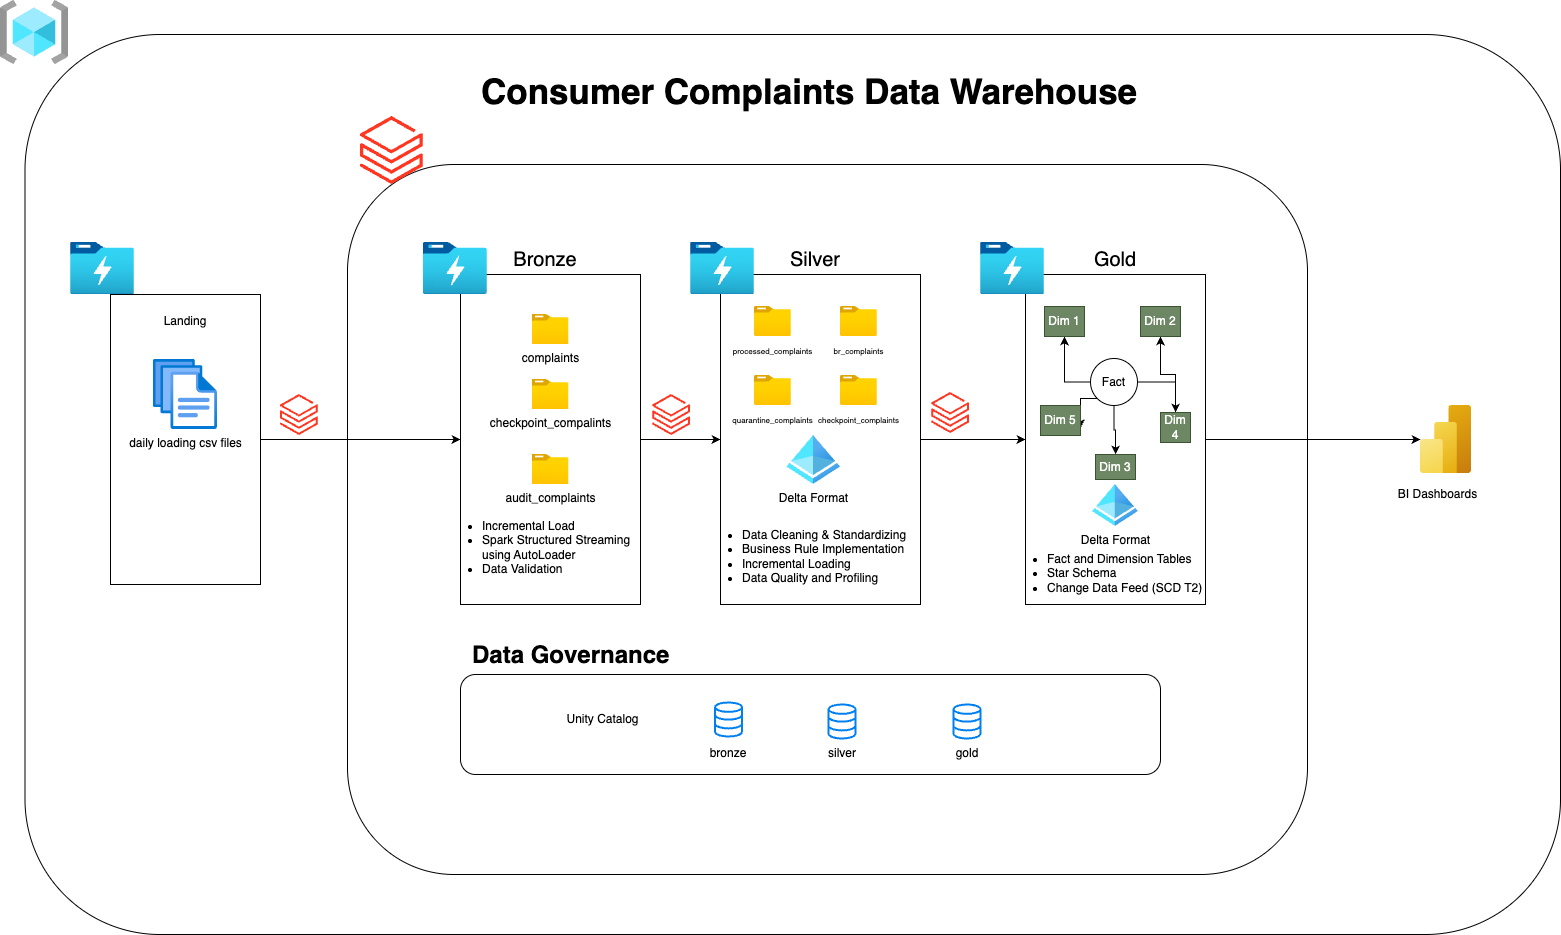

The diagram above was exported from draw.io. Its source (the exported page's mxGraphModel, read from the mxfile embedded in the PNG):
<mxGraphModel dx="1074" dy="1053" grid="1" gridSize="10" guides="1" tooltips="1" connect="1" arrows="1" fold="1" page="1" pageScale="1" pageWidth="827" pageHeight="1169" math="0" shadow="0">
  <root>
    <mxCell id="0" />
    <mxCell id="1" parent="0" />
    <mxCell id="K9rkXe4piy7wDcdysyzR-65" value="" style="rounded=1;whiteSpace=wrap;html=1;" vertex="1" parent="1">
      <mxGeometry x="1264.5" y="160" width="1535.5" height="900" as="geometry" />
    </mxCell>
    <mxCell id="K9rkXe4piy7wDcdysyzR-33" value="" style="rounded=1;whiteSpace=wrap;html=1;container=1;" vertex="1" parent="1">
      <mxGeometry x="1587" y="290" width="960" height="710" as="geometry" />
    </mxCell>
    <mxCell id="K9rkXe4piy7wDcdysyzR-98" value="" style="image;aspect=fixed;html=1;points=[];align=center;fontSize=12;image=img/lib/azure2/analytics/Azure_Databricks.svg;" vertex="1" parent="K9rkXe4piy7wDcdysyzR-33">
      <mxGeometry x="584.1399999999999" y="228" width="37.86" height="41" as="geometry" />
    </mxCell>
    <mxCell id="K9rkXe4piy7wDcdysyzR-34" value="" style="image;aspect=fixed;html=1;points=[];align=center;fontSize=12;image=img/lib/azure2/analytics/Azure_Databricks.svg;" vertex="1" parent="1">
      <mxGeometry x="1600" y="242" width="62.8" height="68" as="geometry" />
    </mxCell>
    <mxCell id="K9rkXe4piy7wDcdysyzR-49" style="edgeStyle=orthogonalEdgeStyle;rounded=0;orthogonalLoop=1;jettySize=auto;html=1;entryX=0;entryY=0.5;entryDx=0;entryDy=0;" edge="1" parent="1" source="K9rkXe4piy7wDcdysyzR-39" target="K9rkXe4piy7wDcdysyzR-40">
      <mxGeometry relative="1" as="geometry" />
    </mxCell>
    <mxCell id="K9rkXe4piy7wDcdysyzR-36" value="" style="image;aspect=fixed;html=1;points=[];align=center;fontSize=12;image=img/lib/azure2/analytics/Data_Lake_Store_Gen1.svg;" vertex="1" parent="1">
      <mxGeometry x="1310" y="368" width="64" height="52" as="geometry" />
    </mxCell>
    <mxCell id="K9rkXe4piy7wDcdysyzR-39" value="" style="rounded=0;whiteSpace=wrap;html=1;" vertex="1" parent="1">
      <mxGeometry x="1700" y="400" width="180" height="330" as="geometry" />
    </mxCell>
    <mxCell id="K9rkXe4piy7wDcdysyzR-50" value="" style="edgeStyle=orthogonalEdgeStyle;rounded=0;orthogonalLoop=1;jettySize=auto;html=1;" edge="1" parent="1" source="K9rkXe4piy7wDcdysyzR-40" target="K9rkXe4piy7wDcdysyzR-41">
      <mxGeometry relative="1" as="geometry" />
    </mxCell>
    <mxCell id="K9rkXe4piy7wDcdysyzR-40" value="" style="rounded=0;whiteSpace=wrap;html=1;" vertex="1" parent="1">
      <mxGeometry x="1960" y="400" width="200" height="330" as="geometry" />
    </mxCell>
    <mxCell id="K9rkXe4piy7wDcdysyzR-51" style="edgeStyle=orthogonalEdgeStyle;rounded=0;orthogonalLoop=1;jettySize=auto;html=1;" edge="1" parent="1" source="K9rkXe4piy7wDcdysyzR-41" target="K9rkXe4piy7wDcdysyzR-45">
      <mxGeometry relative="1" as="geometry" />
    </mxCell>
    <mxCell id="K9rkXe4piy7wDcdysyzR-41" value="" style="rounded=0;whiteSpace=wrap;html=1;" vertex="1" parent="1">
      <mxGeometry x="2265" y="400" width="180" height="330" as="geometry" />
    </mxCell>
    <mxCell id="K9rkXe4piy7wDcdysyzR-42" value="&lt;div&gt;&lt;font style=&quot;font-size: 20px;&quot;&gt;Bronze&lt;/font&gt;&lt;/div&gt;" style="text;html=1;align=center;verticalAlign=middle;whiteSpace=wrap;rounded=0;" vertex="1" parent="1">
      <mxGeometry x="1740" y="360" width="90" height="50" as="geometry" />
    </mxCell>
    <mxCell id="K9rkXe4piy7wDcdysyzR-45" value="" style="image;aspect=fixed;html=1;points=[];align=center;fontSize=12;image=img/lib/azure2/analytics/Power_BI_Embedded.svg;" vertex="1" parent="1">
      <mxGeometry x="2660" y="531" width="51" height="68" as="geometry" />
    </mxCell>
    <mxCell id="K9rkXe4piy7wDcdysyzR-63" style="edgeStyle=orthogonalEdgeStyle;rounded=0;orthogonalLoop=1;jettySize=auto;html=1;" edge="1" parent="1" source="K9rkXe4piy7wDcdysyzR-52" target="K9rkXe4piy7wDcdysyzR-39">
      <mxGeometry relative="1" as="geometry" />
    </mxCell>
    <mxCell id="K9rkXe4piy7wDcdysyzR-52" value="" style="rounded=0;whiteSpace=wrap;html=1;" vertex="1" parent="1">
      <mxGeometry x="1350" y="420" width="150" height="290" as="geometry" />
    </mxCell>
    <mxCell id="K9rkXe4piy7wDcdysyzR-46" value="BI Dashboards" style="text;html=1;align=center;verticalAlign=middle;whiteSpace=wrap;rounded=0;" vertex="1" parent="1">
      <mxGeometry x="2630" y="605" width="94.5" height="30" as="geometry" />
    </mxCell>
    <mxCell id="K9rkXe4piy7wDcdysyzR-54" value="Landing" style="text;html=1;align=center;verticalAlign=middle;whiteSpace=wrap;rounded=0;" vertex="1" parent="1">
      <mxGeometry x="1395" y="432" width="60" height="30" as="geometry" />
    </mxCell>
    <mxCell id="K9rkXe4piy7wDcdysyzR-55" value="" style="image;aspect=fixed;html=1;points=[];align=center;fontSize=12;image=img/lib/azure2/analytics/Data_Lake_Store_Gen1.svg;" vertex="1" parent="1">
      <mxGeometry x="1662.8" y="368" width="64" height="52" as="geometry" />
    </mxCell>
    <mxCell id="K9rkXe4piy7wDcdysyzR-56" value="" style="image;aspect=fixed;html=1;points=[];align=center;fontSize=12;image=img/lib/azure2/analytics/Data_Lake_Store_Gen1.svg;" vertex="1" parent="1">
      <mxGeometry x="1930" y="368" width="64" height="52" as="geometry" />
    </mxCell>
    <mxCell id="K9rkXe4piy7wDcdysyzR-57" value="" style="image;aspect=fixed;html=1;points=[];align=center;fontSize=12;image=img/lib/azure2/analytics/Data_Lake_Store_Gen1.svg;" vertex="1" parent="1">
      <mxGeometry x="2220" y="368" width="64" height="52" as="geometry" />
    </mxCell>
    <mxCell id="K9rkXe4piy7wDcdysyzR-59" value="daily loading csv files" style="image;aspect=fixed;html=1;points=[];align=center;fontSize=12;image=img/lib/azure2/general/Files.svg;" vertex="1" parent="1">
      <mxGeometry x="1393" y="485" width="64" height="70" as="geometry" />
    </mxCell>
    <mxCell id="K9rkXe4piy7wDcdysyzR-60" value="" style="rounded=1;whiteSpace=wrap;html=1;" vertex="1" parent="1">
      <mxGeometry x="1700" y="800" width="700" height="100" as="geometry" />
    </mxCell>
    <mxCell id="K9rkXe4piy7wDcdysyzR-61" value="Unity Catalog" style="text;html=1;align=center;verticalAlign=middle;whiteSpace=wrap;rounded=0;" vertex="1" parent="1">
      <mxGeometry x="1790" y="830" width="105" height="30" as="geometry" />
    </mxCell>
    <mxCell id="K9rkXe4piy7wDcdysyzR-62" value="&lt;h1 style=&quot;margin-top: 0px;&quot;&gt;Data Governance&lt;/h1&gt;" style="text;html=1;whiteSpace=wrap;overflow=hidden;rounded=0;" vertex="1" parent="1">
      <mxGeometry x="1710" y="760" width="220" height="120" as="geometry" />
    </mxCell>
    <mxCell id="K9rkXe4piy7wDcdysyzR-64" value="" style="image;aspect=fixed;html=1;points=[];align=center;fontSize=12;image=img/lib/azure2/general/Resource_Groups.svg;" vertex="1" parent="1">
      <mxGeometry x="1240" y="126" width="68" height="64" as="geometry" />
    </mxCell>
    <mxCell id="K9rkXe4piy7wDcdysyzR-66" value="&lt;ul&gt;&lt;li&gt;Incremental Load&lt;/li&gt;&lt;li&gt;Spark Structured Streaming using AutoLoader&lt;/li&gt;&lt;li&gt;Data Validation&lt;/li&gt;&lt;/ul&gt;" style="text;strokeColor=none;fillColor=none;html=1;whiteSpace=wrap;verticalAlign=middle;overflow=hidden;" vertex="1" parent="1">
      <mxGeometry x="1680" y="630" width="200" height="85" as="geometry" />
    </mxCell>
    <mxCell id="K9rkXe4piy7wDcdysyzR-67" value="&lt;ul&gt;&lt;li&gt;Data Cleaning &amp;amp; Standardizing&lt;/li&gt;&lt;li&gt;Business Rule Implementation&lt;/li&gt;&lt;li&gt;Incremental Loading&lt;/li&gt;&lt;li&gt;Data Quality and Profiling&lt;/li&gt;&lt;/ul&gt;" style="text;strokeColor=none;fillColor=none;html=1;whiteSpace=wrap;verticalAlign=middle;overflow=hidden;" vertex="1" parent="1">
      <mxGeometry x="1940" y="622" width="240" height="120" as="geometry" />
    </mxCell>
    <mxCell id="K9rkXe4piy7wDcdysyzR-68" value="&lt;ul&gt;&lt;li&gt;Fact and Dimension Tables&lt;/li&gt;&lt;li&gt;Star Schema&lt;/li&gt;&lt;li&gt;Change Data Feed (SCD T2)&lt;/li&gt;&lt;/ul&gt;" style="text;strokeColor=none;fillColor=none;html=1;whiteSpace=wrap;verticalAlign=middle;overflow=hidden;" vertex="1" parent="1">
      <mxGeometry x="2245" y="659" width="200" height="80" as="geometry" />
    </mxCell>
    <mxCell id="K9rkXe4piy7wDcdysyzR-69" value="complaints" style="image;aspect=fixed;html=1;points=[];align=center;fontSize=12;image=img/lib/azure2/general/Folder_Blank.svg;" vertex="1" parent="1">
      <mxGeometry x="1771.52" y="440" width="36.96" height="30" as="geometry" />
    </mxCell>
    <mxCell id="K9rkXe4piy7wDcdysyzR-70" value="checkpoint_compalints" style="image;aspect=fixed;html=1;points=[];align=center;fontSize=12;image=img/lib/azure2/general/Folder_Blank.svg;" vertex="1" parent="1">
      <mxGeometry x="1771.52" y="505" width="36.96" height="30" as="geometry" />
    </mxCell>
    <mxCell id="K9rkXe4piy7wDcdysyzR-71" value="&lt;font style=&quot;font-size: 8px;&quot;&gt;processed_complaints&lt;/font&gt;" style="image;aspect=fixed;html=1;points=[];align=center;fontSize=12;image=img/lib/azure2/general/Folder_Blank.svg;" vertex="1" parent="1">
      <mxGeometry x="1994" y="432" width="36.96" height="30" as="geometry" />
    </mxCell>
    <mxCell id="K9rkXe4piy7wDcdysyzR-72" value="&lt;font style=&quot;font-size: 8px;&quot;&gt;br_complaints&lt;/font&gt;" style="image;aspect=fixed;html=1;points=[];align=center;fontSize=12;image=img/lib/azure2/general/Folder_Blank.svg;" vertex="1" parent="1">
      <mxGeometry x="2080" y="432" width="36.96" height="30" as="geometry" />
    </mxCell>
    <mxCell id="K9rkXe4piy7wDcdysyzR-73" value="&lt;font style=&quot;font-size: 8px;&quot;&gt;quarantine_complaints&lt;/font&gt;" style="image;aspect=fixed;html=1;points=[];align=center;fontSize=12;image=img/lib/azure2/general/Folder_Blank.svg;" vertex="1" parent="1">
      <mxGeometry x="1994" y="501" width="36.96" height="30" as="geometry" />
    </mxCell>
    <mxCell id="K9rkXe4piy7wDcdysyzR-74" value="&lt;font style=&quot;font-size: 8px;&quot;&gt;checkpoint_complaints&lt;/font&gt;" style="image;aspect=fixed;html=1;points=[];align=center;fontSize=12;image=img/lib/azure2/general/Folder_Blank.svg;" vertex="1" parent="1">
      <mxGeometry x="2080" y="501" width="36.96" height="30" as="geometry" />
    </mxCell>
    <mxCell id="K9rkXe4piy7wDcdysyzR-75" value="" style="html=1;verticalLabelPosition=bottom;align=center;labelBackgroundColor=#ffffff;verticalAlign=top;strokeWidth=2;strokeColor=light-dark(#0080F0,#A85400);shadow=0;dashed=0;shape=mxgraph.ios7.icons.data;" vertex="1" parent="1">
      <mxGeometry x="1954.52" y="828" width="27" height="34" as="geometry" />
    </mxCell>
    <mxCell id="K9rkXe4piy7wDcdysyzR-76" value="" style="html=1;verticalLabelPosition=bottom;align=center;labelBackgroundColor=#ffffff;verticalAlign=top;strokeWidth=2;strokeColor=light-dark(#0080F0,#CCCCCC);shadow=0;dashed=0;shape=mxgraph.ios7.icons.data;" vertex="1" parent="1">
      <mxGeometry x="2068" y="830" width="27" height="34" as="geometry" />
    </mxCell>
    <mxCell id="K9rkXe4piy7wDcdysyzR-77" value="" style="html=1;verticalLabelPosition=bottom;align=center;labelBackgroundColor=#ffffff;verticalAlign=top;strokeWidth=2;strokeColor=light-dark(#0080F0, #d5a90b);shadow=0;dashed=0;shape=mxgraph.ios7.icons.data;" vertex="1" parent="1">
      <mxGeometry x="2193" y="830" width="27" height="34" as="geometry" />
    </mxCell>
    <mxCell id="K9rkXe4piy7wDcdysyzR-78" value="bronze" style="text;html=1;align=center;verticalAlign=middle;whiteSpace=wrap;rounded=0;" vertex="1" parent="1">
      <mxGeometry x="1938.02" y="864" width="60" height="30" as="geometry" />
    </mxCell>
    <mxCell id="K9rkXe4piy7wDcdysyzR-79" value="silver" style="text;html=1;align=center;verticalAlign=middle;whiteSpace=wrap;rounded=0;" vertex="1" parent="1">
      <mxGeometry x="2051.5" y="864" width="60" height="30" as="geometry" />
    </mxCell>
    <mxCell id="K9rkXe4piy7wDcdysyzR-80" value="gold" style="text;html=1;align=center;verticalAlign=middle;whiteSpace=wrap;rounded=0;" vertex="1" parent="1">
      <mxGeometry x="2176.5" y="864" width="60" height="30" as="geometry" />
    </mxCell>
    <mxCell id="K9rkXe4piy7wDcdysyzR-81" value="&lt;div&gt;&lt;font style=&quot;font-size: 20px;&quot;&gt;Silver&lt;/font&gt;&lt;/div&gt;" style="text;html=1;align=center;verticalAlign=middle;whiteSpace=wrap;rounded=0;" vertex="1" parent="1">
      <mxGeometry x="2010" y="360" width="90" height="50" as="geometry" />
    </mxCell>
    <mxCell id="K9rkXe4piy7wDcdysyzR-82" value="&lt;div&gt;&lt;font style=&quot;font-size: 20px;&quot;&gt;Gold&lt;/font&gt;&lt;/div&gt;" style="text;html=1;align=center;verticalAlign=middle;whiteSpace=wrap;rounded=0;" vertex="1" parent="1">
      <mxGeometry x="2310" y="360" width="90" height="50" as="geometry" />
    </mxCell>
    <mxCell id="K9rkXe4piy7wDcdysyzR-90" value="" style="edgeStyle=orthogonalEdgeStyle;rounded=0;orthogonalLoop=1;jettySize=auto;html=1;" edge="1" parent="1" source="K9rkXe4piy7wDcdysyzR-83" target="K9rkXe4piy7wDcdysyzR-86">
      <mxGeometry relative="1" as="geometry" />
    </mxCell>
    <mxCell id="K9rkXe4piy7wDcdysyzR-91" value="" style="edgeStyle=orthogonalEdgeStyle;rounded=0;orthogonalLoop=1;jettySize=auto;html=1;" edge="1" parent="1" source="K9rkXe4piy7wDcdysyzR-83" target="K9rkXe4piy7wDcdysyzR-85">
      <mxGeometry relative="1" as="geometry" />
    </mxCell>
    <mxCell id="K9rkXe4piy7wDcdysyzR-92" style="edgeStyle=orthogonalEdgeStyle;rounded=0;orthogonalLoop=1;jettySize=auto;html=1;exitX=0;exitY=0.5;exitDx=0;exitDy=0;entryX=0.5;entryY=1;entryDx=0;entryDy=0;" edge="1" parent="1" source="K9rkXe4piy7wDcdysyzR-83" target="K9rkXe4piy7wDcdysyzR-84">
      <mxGeometry relative="1" as="geometry" />
    </mxCell>
    <mxCell id="K9rkXe4piy7wDcdysyzR-95" style="edgeStyle=orthogonalEdgeStyle;rounded=0;orthogonalLoop=1;jettySize=auto;html=1;exitX=0;exitY=1;exitDx=0;exitDy=0;entryX=1;entryY=0.75;entryDx=0;entryDy=0;" edge="1" parent="1" source="K9rkXe4piy7wDcdysyzR-83" target="K9rkXe4piy7wDcdysyzR-93">
      <mxGeometry relative="1" as="geometry" />
    </mxCell>
    <mxCell id="K9rkXe4piy7wDcdysyzR-83" value="Fact" style="ellipse;whiteSpace=wrap;html=1;aspect=fixed;fillStyle=solid;fillColor=light-dark(#FFFFFF,#CCCC00);" vertex="1" parent="1">
      <mxGeometry x="2330" y="484" width="47" height="47" as="geometry" />
    </mxCell>
    <mxCell id="K9rkXe4piy7wDcdysyzR-84" value="Dim 1" style="rounded=0;whiteSpace=wrap;html=1;fillColor=#6d8764;fontColor=#ffffff;strokeColor=#3A5431;" vertex="1" parent="1">
      <mxGeometry x="2284" y="432" width="40" height="30" as="geometry" />
    </mxCell>
    <mxCell id="K9rkXe4piy7wDcdysyzR-85" value="Dim 3" style="rounded=0;whiteSpace=wrap;html=1;fillColor=#6d8764;fontColor=#ffffff;strokeColor=#3A5431;" vertex="1" parent="1">
      <mxGeometry x="2335" y="580" width="40" height="25" as="geometry" />
    </mxCell>
    <mxCell id="K9rkXe4piy7wDcdysyzR-89" value="" style="edgeStyle=orthogonalEdgeStyle;rounded=0;orthogonalLoop=1;jettySize=auto;html=1;" edge="1" parent="1" source="K9rkXe4piy7wDcdysyzR-86" target="K9rkXe4piy7wDcdysyzR-87">
      <mxGeometry relative="1" as="geometry" />
    </mxCell>
    <mxCell id="K9rkXe4piy7wDcdysyzR-86" value="Dim 4" style="rounded=0;whiteSpace=wrap;html=1;fillColor=#6d8764;fontColor=#ffffff;strokeColor=#3A5431;" vertex="1" parent="1">
      <mxGeometry x="2400" y="538" width="30" height="30" as="geometry" />
    </mxCell>
    <mxCell id="K9rkXe4piy7wDcdysyzR-87" value="Dim 2" style="rounded=0;whiteSpace=wrap;html=1;fillColor=#6d8764;fontColor=#ffffff;strokeColor=#3A5431;" vertex="1" parent="1">
      <mxGeometry x="2380" y="432" width="40" height="30" as="geometry" />
    </mxCell>
    <mxCell id="K9rkXe4piy7wDcdysyzR-93" value="Dim 5" style="rounded=0;whiteSpace=wrap;html=1;fillColor=#6d8764;fontColor=#ffffff;strokeColor=#3A5431;" vertex="1" parent="1">
      <mxGeometry x="2280" y="531" width="40" height="30" as="geometry" />
    </mxCell>
    <mxCell id="K9rkXe4piy7wDcdysyzR-96" value="" style="image;aspect=fixed;html=1;points=[];align=center;fontSize=12;image=img/lib/azure2/analytics/Azure_Databricks.svg;" vertex="1" parent="1">
      <mxGeometry x="1520" y="520" width="37.86" height="41" as="geometry" />
    </mxCell>
    <mxCell id="K9rkXe4piy7wDcdysyzR-97" value="" style="image;aspect=fixed;html=1;points=[];align=center;fontSize=12;image=img/lib/azure2/analytics/Azure_Databricks.svg;" vertex="1" parent="1">
      <mxGeometry x="1892.14" y="520" width="37.86" height="41" as="geometry" />
    </mxCell>
    <mxCell id="K9rkXe4piy7wDcdysyzR-99" value="audit_complaints" style="image;aspect=fixed;html=1;points=[];align=center;fontSize=12;image=img/lib/azure2/general/Folder_Blank.svg;" vertex="1" parent="1">
      <mxGeometry x="1771.52" y="580" width="36.96" height="30" as="geometry" />
    </mxCell>
    <mxCell id="K9rkXe4piy7wDcdysyzR-102" value="Delta Format" style="image;aspect=fixed;html=1;points=[];align=center;fontSize=12;image=img/lib/azure2/identity/Azure_Active_Directory.svg;" vertex="1" parent="1">
      <mxGeometry x="2026.41" y="561" width="53.59" height="49" as="geometry" />
    </mxCell>
    <mxCell id="K9rkXe4piy7wDcdysyzR-103" value="Delta Format" style="image;aspect=fixed;html=1;points=[];align=center;fontSize=12;image=img/lib/azure2/identity/Azure_Active_Directory.svg;" vertex="1" parent="1">
      <mxGeometry x="2332.0299999999997" y="610" width="45.94" height="42" as="geometry" />
    </mxCell>
    <mxCell id="K9rkXe4piy7wDcdysyzR-104" value="&lt;h1 style=&quot;margin-top: 0px;&quot;&gt;&lt;font style=&quot;font-size: 35px;&quot;&gt;Consumer Complaints Data Warehouse&lt;/font&gt;&lt;/h1&gt;" style="text;html=1;whiteSpace=wrap;overflow=hidden;rounded=0;" vertex="1" parent="1">
      <mxGeometry x="1719.06" y="190" width="668.29" height="120" as="geometry" />
    </mxCell>
  </root>
</mxGraphModel>